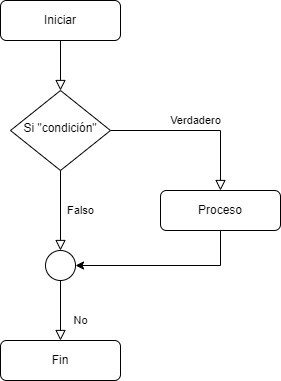

The diagram above was exported from draw.io. Its source (the exported page's mxGraphModel, read from the mxfile embedded in the PNG):
<mxGraphModel dx="1434" dy="790" grid="1" gridSize="10" guides="1" tooltips="1" connect="1" arrows="1" fold="1" page="1" pageScale="1" pageWidth="827" pageHeight="1169" math="0" shadow="0">
  <root>
    <mxCell id="WIyWlLk6GJQsqaUBKTNV-0" />
    <mxCell id="WIyWlLk6GJQsqaUBKTNV-1" parent="WIyWlLk6GJQsqaUBKTNV-0" />
    <mxCell id="WIyWlLk6GJQsqaUBKTNV-2" value="" style="rounded=0;html=1;jettySize=auto;orthogonalLoop=1;fontSize=11;endArrow=block;endFill=0;endSize=8;strokeWidth=1;shadow=0;labelBackgroundColor=none;edgeStyle=orthogonalEdgeStyle;" parent="WIyWlLk6GJQsqaUBKTNV-1" source="WIyWlLk6GJQsqaUBKTNV-3" target="WIyWlLk6GJQsqaUBKTNV-6" edge="1">
      <mxGeometry relative="1" as="geometry" />
    </mxCell>
    <mxCell id="WIyWlLk6GJQsqaUBKTNV-3" value="Iniciar" style="rounded=1;whiteSpace=wrap;html=1;fontSize=12;glass=0;strokeWidth=1;shadow=0;" parent="WIyWlLk6GJQsqaUBKTNV-1" vertex="1">
      <mxGeometry x="160" y="80" width="120" height="40" as="geometry" />
    </mxCell>
    <mxCell id="WIyWlLk6GJQsqaUBKTNV-4" value="Falso" style="rounded=0;html=1;jettySize=auto;orthogonalLoop=1;fontSize=11;endArrow=block;endFill=0;endSize=8;strokeWidth=1;shadow=0;labelBackgroundColor=none;edgeStyle=orthogonalEdgeStyle;entryX=0.5;entryY=0;entryDx=0;entryDy=0;" parent="WIyWlLk6GJQsqaUBKTNV-1" source="WIyWlLk6GJQsqaUBKTNV-6" target="smYfycwEdLGUdepNqDS4-0" edge="1">
      <mxGeometry y="20" relative="1" as="geometry">
        <mxPoint as="offset" />
        <mxPoint x="220" y="290" as="targetPoint" />
      </mxGeometry>
    </mxCell>
    <mxCell id="WIyWlLk6GJQsqaUBKTNV-5" value="Verdadero" style="edgeStyle=orthogonalEdgeStyle;rounded=0;html=1;jettySize=auto;orthogonalLoop=1;fontSize=11;endArrow=block;endFill=0;endSize=8;strokeWidth=1;shadow=0;labelBackgroundColor=none;entryX=0.5;entryY=0;entryDx=0;entryDy=0;" parent="WIyWlLk6GJQsqaUBKTNV-1" source="WIyWlLk6GJQsqaUBKTNV-6" target="WIyWlLk6GJQsqaUBKTNV-7" edge="1">
      <mxGeometry y="10" relative="1" as="geometry">
        <mxPoint as="offset" />
      </mxGeometry>
    </mxCell>
    <mxCell id="WIyWlLk6GJQsqaUBKTNV-6" value="Si &quot;condición&quot;" style="rhombus;whiteSpace=wrap;html=1;shadow=0;fontFamily=Helvetica;fontSize=12;align=center;strokeWidth=1;spacing=6;spacingTop=-4;" parent="WIyWlLk6GJQsqaUBKTNV-1" vertex="1">
      <mxGeometry x="170" y="170" width="100" height="80" as="geometry" />
    </mxCell>
    <mxCell id="smYfycwEdLGUdepNqDS4-2" style="edgeStyle=orthogonalEdgeStyle;rounded=0;orthogonalLoop=1;jettySize=auto;html=1;entryX=1;entryY=0.5;entryDx=0;entryDy=0;exitX=0.5;exitY=1;exitDx=0;exitDy=0;" edge="1" parent="WIyWlLk6GJQsqaUBKTNV-1" source="WIyWlLk6GJQsqaUBKTNV-7" target="smYfycwEdLGUdepNqDS4-0">
      <mxGeometry relative="1" as="geometry" />
    </mxCell>
    <mxCell id="WIyWlLk6GJQsqaUBKTNV-7" value="Proceso" style="rounded=1;whiteSpace=wrap;html=1;fontSize=12;glass=0;strokeWidth=1;shadow=0;" parent="WIyWlLk6GJQsqaUBKTNV-1" vertex="1">
      <mxGeometry x="320" y="270" width="120" height="40" as="geometry" />
    </mxCell>
    <mxCell id="WIyWlLk6GJQsqaUBKTNV-8" value="No" style="rounded=0;html=1;jettySize=auto;orthogonalLoop=1;fontSize=11;endArrow=block;endFill=0;endSize=8;strokeWidth=1;shadow=0;labelBackgroundColor=none;edgeStyle=orthogonalEdgeStyle;exitX=0.5;exitY=1;exitDx=0;exitDy=0;" parent="WIyWlLk6GJQsqaUBKTNV-1" source="smYfycwEdLGUdepNqDS4-0" target="WIyWlLk6GJQsqaUBKTNV-11" edge="1">
      <mxGeometry x="0.3333" y="20" relative="1" as="geometry">
        <mxPoint as="offset" />
        <mxPoint x="220" y="370" as="sourcePoint" />
      </mxGeometry>
    </mxCell>
    <mxCell id="WIyWlLk6GJQsqaUBKTNV-11" value="Fin" style="rounded=1;whiteSpace=wrap;html=1;fontSize=12;glass=0;strokeWidth=1;shadow=0;" parent="WIyWlLk6GJQsqaUBKTNV-1" vertex="1">
      <mxGeometry x="160" y="420" width="120" height="40" as="geometry" />
    </mxCell>
    <mxCell id="smYfycwEdLGUdepNqDS4-0" value="" style="ellipse;whiteSpace=wrap;html=1;aspect=fixed;" vertex="1" parent="WIyWlLk6GJQsqaUBKTNV-1">
      <mxGeometry x="205" y="330" width="30" height="30" as="geometry" />
    </mxCell>
  </root>
</mxGraphModel>